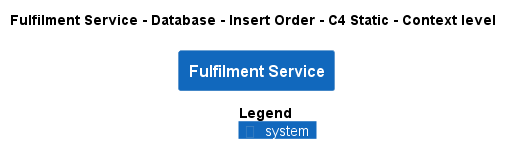

The diagram above was rendered by PlantUML. Its source (embedded in the PNG):
@startuml
!pragma layout smetana
!include ..\..\..\..\..\..\.c4s\C4_Context.puml

AddElementTag("state:new", $bgColor=green, $fontColor=#ffffff, $borderColor=green, $shadowing="False")
AddElementTag("state:changed", $bgColor=orange, $fontColor=#ffffff, $borderColor=orange, $shadowing="False")
AddElementTag("state:removed", $bgColor=red, $fontColor=#ffffff, $borderColor=red, $shadowing="False")

AddRelTag("state:new", $textColor=green, $lineColor=green)
AddRelTag("state:changed", $textColor=orange, $lineColor=orange)
AddRelTag("state:removed", $textColor=red, $lineColor=red)

SHOW_PERSON_PORTRAIT()
LAYOUT_TOP_DOWN()

skinparam linetype polyline

title Fulfilment Service - Database - Insert Order - C4 Static - Context level

System(ECommercePlatform.SoftwareSystems.FulfilmentService, "Fulfilment Service", "")



SHOW_LEGEND()
@enduml